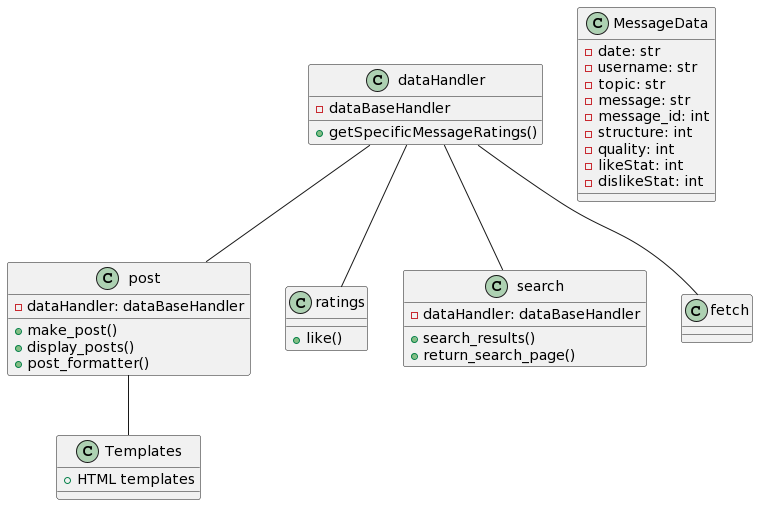

The diagram above was rendered by PlantUML. Its source (embedded in the PNG):
@startuml
class dataHandler {
  - dataBaseHandler
  + getSpecificMessageRatings()
}

class MessageData {
  - date: str
  - username: str
  - topic: str
  - message: str
  - message_id: int
  - structure: int
  - quality: int
  - likeStat: int
  - dislikeStat: int
}

class post {
  - dataHandler: dataBaseHandler
  + make_post()
  + display_posts()
  + post_formatter()
}

class Templates {
  + HTML templates
}

class ratings {
  + like()
}

class search {
  - dataHandler: dataBaseHandler
  + search_results()
  + return_search_page()
}

dataHandler -- fetch
dataHandler -- post
dataHandler -- ratings
dataHandler -- search

post -- Templates
@enduml